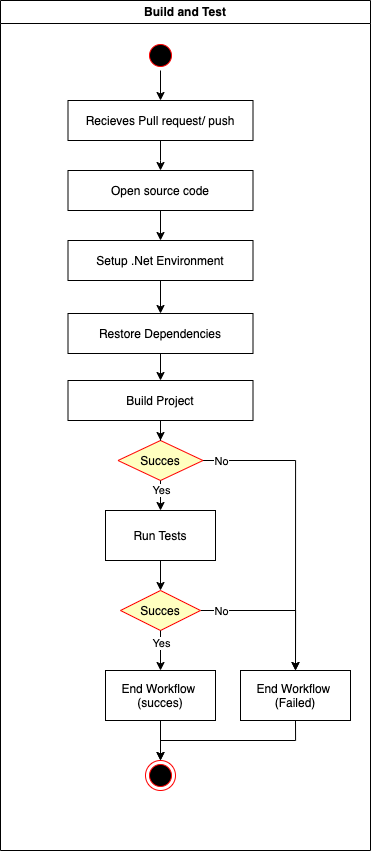

The diagram above was exported from draw.io. Its source (the exported page's mxGraphModel, read from the mxfile embedded in the PNG):
<mxGraphModel dx="2804" dy="734" grid="1" gridSize="10" guides="1" tooltips="1" connect="1" arrows="1" fold="1" page="1" pageScale="1" pageWidth="1169" pageHeight="826" background="none" math="0" shadow="0">
  <root>
    <mxCell id="0" />
    <mxCell id="1" parent="0" />
    <mxCell id="3" value="Build and Test" style="swimlane;whiteSpace=wrap" parent="1" vertex="1">
      <mxGeometry x="-940" y="60" width="370" height="850" as="geometry" />
    </mxCell>
    <mxCell id="zNIhbm5sqajTam18qbpF-112" style="edgeStyle=orthogonalEdgeStyle;rounded=0;orthogonalLoop=1;jettySize=auto;html=1;entryX=0.5;entryY=0;entryDx=0;entryDy=0;" parent="3" source="zNIhbm5sqajTam18qbpF-110" edge="1">
      <mxGeometry relative="1" as="geometry">
        <mxPoint x="160.00000000000023" y="170" as="targetPoint" />
      </mxGeometry>
    </mxCell>
    <mxCell id="zNIhbm5sqajTam18qbpF-110" value="Recieves Pull request/ push" style="" parent="3" vertex="1">
      <mxGeometry x="67.5" y="100" width="185" height="40" as="geometry" />
    </mxCell>
    <mxCell id="zNIhbm5sqajTam18qbpF-75" value="End Workflow &#10;(Failed)" style="" parent="3" vertex="1">
      <mxGeometry x="240" y="670" width="110" height="50" as="geometry" />
    </mxCell>
    <mxCell id="zNIhbm5sqajTam18qbpF-78" style="edgeStyle=orthogonalEdgeStyle;rounded=0;orthogonalLoop=1;jettySize=auto;html=1;exitX=1;exitY=0.5;exitDx=0;exitDy=0;entryX=0.5;entryY=0;entryDx=0;entryDy=0;" parent="3" source="zNIhbm5sqajTam18qbpF-60" target="zNIhbm5sqajTam18qbpF-75" edge="1">
      <mxGeometry relative="1" as="geometry">
        <mxPoint x="300" y="560" as="targetPoint" />
      </mxGeometry>
    </mxCell>
    <mxCell id="zNIhbm5sqajTam18qbpF-80" value="No" style="edgeLabel;html=1;align=center;verticalAlign=middle;resizable=0;points=[];" parent="zNIhbm5sqajTam18qbpF-78" connectable="0" vertex="1">
      <mxGeometry x="-0.8064" y="-1" relative="1" as="geometry">
        <mxPoint x="-12" y="-1" as="offset" />
      </mxGeometry>
    </mxCell>
    <mxCell id="zNIhbm5sqajTam18qbpF-60" value="Succes" style="rhombus;fillColor=#ffffc0;strokeColor=#ff0000;" parent="3" vertex="1">
      <mxGeometry x="117.5" y="440" width="85" height="40" as="geometry" />
    </mxCell>
    <mxCell id="zNIhbm5sqajTam18qbpF-63" value="Run Tests" style="" parent="3" vertex="1">
      <mxGeometry x="105" y="510" width="110" height="50" as="geometry" />
    </mxCell>
    <mxCell id="zNIhbm5sqajTam18qbpF-70" value="" style="edgeStyle=orthogonalEdgeStyle;rounded=0;orthogonalLoop=1;jettySize=auto;html=1;" parent="3" source="zNIhbm5sqajTam18qbpF-60" target="zNIhbm5sqajTam18qbpF-63" edge="1">
      <mxGeometry relative="1" as="geometry" />
    </mxCell>
    <mxCell id="zNIhbm5sqajTam18qbpF-82" value="Yes" style="edgeLabel;html=1;align=center;verticalAlign=middle;resizable=0;points=[];" parent="zNIhbm5sqajTam18qbpF-70" connectable="0" vertex="1">
      <mxGeometry x="-0.6603" relative="1" as="geometry">
        <mxPoint as="offset" />
      </mxGeometry>
    </mxCell>
    <mxCell id="zNIhbm5sqajTam18qbpF-104" style="edgeStyle=orthogonalEdgeStyle;rounded=0;orthogonalLoop=1;jettySize=auto;html=1;exitX=1;exitY=0.5;exitDx=0;exitDy=0;entryX=0.5;entryY=0;entryDx=0;entryDy=0;" parent="3" source="zNIhbm5sqajTam18qbpF-64" target="zNIhbm5sqajTam18qbpF-75" edge="1">
      <mxGeometry relative="1" as="geometry">
        <Array as="points">
          <mxPoint x="295" y="610" />
        </Array>
      </mxGeometry>
    </mxCell>
    <mxCell id="zNIhbm5sqajTam18qbpF-106" value="No" style="edgeLabel;html=1;align=center;verticalAlign=middle;resizable=0;points=[];" parent="zNIhbm5sqajTam18qbpF-104" connectable="0" vertex="1">
      <mxGeometry x="-0.4089" y="2" relative="1" as="geometry">
        <mxPoint x="-26" y="2" as="offset" />
      </mxGeometry>
    </mxCell>
    <mxCell id="zNIhbm5sqajTam18qbpF-64" value="Succes" style="rhombus;fillColor=#ffffc0;strokeColor=#ff0000;" parent="3" vertex="1">
      <mxGeometry x="120" y="590" width="80" height="40" as="geometry" />
    </mxCell>
    <mxCell id="zNIhbm5sqajTam18qbpF-65" style="edgeStyle=orthogonalEdgeStyle;rounded=0;orthogonalLoop=1;jettySize=auto;html=1;exitX=0.5;exitY=1;exitDx=0;exitDy=0;entryX=0.5;entryY=0;entryDx=0;entryDy=0;" parent="3" source="zNIhbm5sqajTam18qbpF-63" target="zNIhbm5sqajTam18qbpF-64" edge="1">
      <mxGeometry relative="1" as="geometry" />
    </mxCell>
    <mxCell id="zNIhbm5sqajTam18qbpF-67" value="" style="ellipse;shape=endState;fillColor=#000000;strokeColor=#ff0000" parent="3" vertex="1">
      <mxGeometry x="145" y="760" width="30" height="30" as="geometry" />
    </mxCell>
    <mxCell id="zNIhbm5sqajTam18qbpF-105" style="edgeStyle=orthogonalEdgeStyle;rounded=0;orthogonalLoop=1;jettySize=auto;html=1;exitX=0.5;exitY=1;exitDx=0;exitDy=0;" parent="3" source="zNIhbm5sqajTam18qbpF-75" edge="1">
      <mxGeometry relative="1" as="geometry">
        <mxPoint x="160" y="760" as="targetPoint" />
        <Array as="points">
          <mxPoint x="295" y="740" />
          <mxPoint x="160" y="740" />
        </Array>
      </mxGeometry>
    </mxCell>
    <mxCell id="zNIhbm5sqajTam18qbpF-73" style="edgeStyle=orthogonalEdgeStyle;rounded=0;orthogonalLoop=1;jettySize=auto;html=1;" parent="3" source="zNIhbm5sqajTam18qbpF-72" target="zNIhbm5sqajTam18qbpF-67" edge="1">
      <mxGeometry relative="1" as="geometry" />
    </mxCell>
    <mxCell id="zNIhbm5sqajTam18qbpF-72" value="End Workflow &#10;(succes)" style="" parent="3" vertex="1">
      <mxGeometry x="105" y="670" width="110" height="50" as="geometry" />
    </mxCell>
    <mxCell id="zNIhbm5sqajTam18qbpF-68" style="edgeStyle=orthogonalEdgeStyle;rounded=0;orthogonalLoop=1;jettySize=auto;html=1;exitX=0.5;exitY=1;exitDx=0;exitDy=0;entryX=0.5;entryY=0;entryDx=0;entryDy=0;" parent="3" source="zNIhbm5sqajTam18qbpF-64" target="zNIhbm5sqajTam18qbpF-72" edge="1">
      <mxGeometry relative="1" as="geometry">
        <mxPoint x="160" y="660" as="targetPoint" />
      </mxGeometry>
    </mxCell>
    <mxCell id="zNIhbm5sqajTam18qbpF-81" value="Yes" style="edgeLabel;html=1;align=center;verticalAlign=middle;resizable=0;points=[];" parent="zNIhbm5sqajTam18qbpF-68" connectable="0" vertex="1">
      <mxGeometry x="-0.5529" relative="1" as="geometry">
        <mxPoint y="3" as="offset" />
      </mxGeometry>
    </mxCell>
    <mxCell id="zNIhbm5sqajTam18qbpF-113" style="edgeStyle=orthogonalEdgeStyle;rounded=0;orthogonalLoop=1;jettySize=auto;html=1;" parent="3" source="zNIhbm5sqajTam18qbpF-41" target="zNIhbm5sqajTam18qbpF-110" edge="1">
      <mxGeometry relative="1" as="geometry" />
    </mxCell>
    <mxCell id="zNIhbm5sqajTam18qbpF-41" value="" style="ellipse;shape=startState;fillColor=#000000;strokeColor=#ff0000;fontStyle=1" parent="3" vertex="1">
      <mxGeometry x="145" y="40" width="30" height="30" as="geometry" />
    </mxCell>
    <mxCell id="UC5gMtqjm3iDPIKxi6vN-49" style="edgeStyle=orthogonalEdgeStyle;rounded=0;orthogonalLoop=1;jettySize=auto;html=1;entryX=0.5;entryY=0;entryDx=0;entryDy=0;" edge="1" parent="3" source="UC5gMtqjm3iDPIKxi6vN-5" target="UC5gMtqjm3iDPIKxi6vN-13">
      <mxGeometry relative="1" as="geometry" />
    </mxCell>
    <mxCell id="UC5gMtqjm3iDPIKxi6vN-5" value="Open source code" style="" vertex="1" parent="3">
      <mxGeometry x="67.5" y="170" width="185" height="40" as="geometry" />
    </mxCell>
    <mxCell id="UC5gMtqjm3iDPIKxi6vN-52" style="edgeStyle=orthogonalEdgeStyle;rounded=0;orthogonalLoop=1;jettySize=auto;html=1;" edge="1" parent="3" source="UC5gMtqjm3iDPIKxi6vN-15" target="zNIhbm5sqajTam18qbpF-60">
      <mxGeometry relative="1" as="geometry" />
    </mxCell>
    <mxCell id="UC5gMtqjm3iDPIKxi6vN-15" value="Build Project" style="" vertex="1" parent="3">
      <mxGeometry x="67.5" y="380" width="185" height="40" as="geometry" />
    </mxCell>
    <mxCell id="UC5gMtqjm3iDPIKxi6vN-51" style="edgeStyle=orthogonalEdgeStyle;rounded=0;orthogonalLoop=1;jettySize=auto;html=1;entryX=0.5;entryY=0;entryDx=0;entryDy=0;" edge="1" parent="3" source="UC5gMtqjm3iDPIKxi6vN-14" target="UC5gMtqjm3iDPIKxi6vN-15">
      <mxGeometry relative="1" as="geometry" />
    </mxCell>
    <mxCell id="UC5gMtqjm3iDPIKxi6vN-14" value="Restore Dependencies" style="" vertex="1" parent="3">
      <mxGeometry x="67.5" y="313" width="185" height="40" as="geometry" />
    </mxCell>
    <mxCell id="UC5gMtqjm3iDPIKxi6vN-50" style="edgeStyle=orthogonalEdgeStyle;rounded=0;orthogonalLoop=1;jettySize=auto;html=1;entryX=0.5;entryY=0;entryDx=0;entryDy=0;" edge="1" parent="3" source="UC5gMtqjm3iDPIKxi6vN-13" target="UC5gMtqjm3iDPIKxi6vN-14">
      <mxGeometry relative="1" as="geometry" />
    </mxCell>
    <mxCell id="UC5gMtqjm3iDPIKxi6vN-13" value="Setup .Net Environment" style="" vertex="1" parent="3">
      <mxGeometry x="67.5" y="240" width="185" height="40" as="geometry" />
    </mxCell>
  </root>
</mxGraphModel>